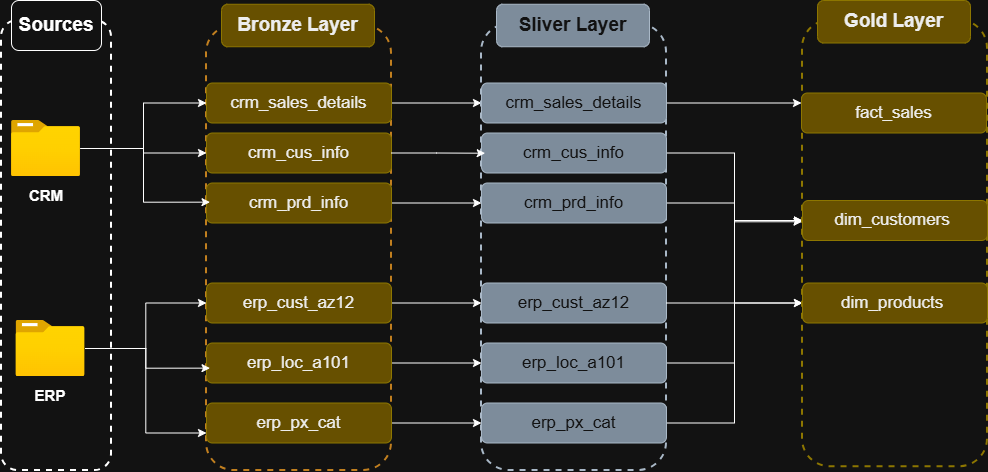

The diagram above was exported from draw.io. Its source (the exported page's mxGraphModel, read from the mxfile embedded in the PNG):
<mxGraphModel dx="1192" dy="642" grid="1" gridSize="10" guides="1" tooltips="1" connect="1" arrows="1" fold="1" page="1" pageScale="1" pageWidth="850" pageHeight="1100" math="0" shadow="0">
  <root>
    <mxCell id="0" />
    <mxCell id="1" parent="0" />
    <mxCell id="x2hTr5FzbAW4wyZhJgSq-1" parent="1" style="rounded=1;whiteSpace=wrap;html=1;fillColor=none;strokeWidth=2;dashed=1;" value="&lt;div&gt;&lt;span style=&quot;color: rgba(0, 0, 0, 0); font-family: monospace; font-size: 0px; text-align: start; white-space: nowrap;&quot;&gt;%3CmxGraphModel%3E%3Croot%3E%3CmxCell%20id%3D%220%22%2F%3E%3CmxCell%20id%3D%221%22%20parent%3D%220%22%2F%3E%3CmxCell%20id%3D%222%22%20parent%3D%221%22%20style%3D%22image%3Baspect%3Dfixed%3Bhtml%3D1%3Bpoints%3D%5B%5D%3Balign%3Dcenter%3BfontSize%3D12%3Bimage%3Dimg%2Flib%2Fazure2%2Fgeneral%2FFolder_Blank.svg%3B%22%20value%3D%22%22%20vertex%3D%221%22%3E%3CmxGeometry%20height%3D%2256.00000000000001%22%20width%3D%2269%22%20x%3D%2285.5%22%20y%3D%22230%22%20as%3D%22geometry%22%2F%3E%3C%2FmxCell%3E%3CmxCell%20id%3D%223%22%20parent%3D%221%22%20style%3D%22text%3Bhtml%3D1%3BwhiteSpace%3Dwrap%3BstrokeColor%3Dnone%3BfillColor%3Dnone%3Balign%3Dcenter%3BverticalAlign%3Dmiddle%3Brounded%3D0%3B%22%20value%3D%22%26lt%3Bb%26gt%3B%26lt%3Bfont%20style%3D%26quot%3Bfont-size%3A%2015px%3B%26quot%3B%26gt%3BCRM%26lt%3B%2Ffont%26gt%3B%26lt%3B%2Fb%26gt%3B%22%20vertex%3D%221%22%3E%3CmxGeometry%20height%3D%2230%22%20width%3D%2260%22%20x%3D%2290%22%20y%3D%22290%22%20as%3D%22geometry%22%2F%3E%3C%2FmxCell%3E%3C%2Froot%3E%3C%2FmxGraphModel%3E&lt;/span&gt;&lt;b&gt;&lt;font style=&quot;font-size: 17px;&quot;&gt;&lt;/font&gt;&lt;/b&gt;&lt;/div&gt;" vertex="1">
      <mxGeometry height="450" width="110" x="20" y="130" as="geometry" />
    </mxCell>
    <mxCell id="x2hTr5FzbAW4wyZhJgSq-2" parent="1" style="rounded=1;whiteSpace=wrap;html=1;fillColor=none;strokeWidth=2;dashed=1;fontColor=#000000;strokeColor=#BD7000;" value="" vertex="1">
      <mxGeometry height="445" width="185" x="225" y="135" as="geometry" />
    </mxCell>
    <mxCell id="x2hTr5FzbAW4wyZhJgSq-3" parent="1" style="rounded=1;whiteSpace=wrap;html=1;" value="&lt;font style=&quot;font-size: 19px;&quot;&gt;&lt;b style=&quot;&quot;&gt;Sources&lt;/b&gt;&lt;/font&gt;" vertex="1">
      <mxGeometry height="50" width="90" x="30" y="110" as="geometry" />
    </mxCell>
    <mxCell id="x2hTr5FzbAW4wyZhJgSq-4" edge="1" parent="1" source="x2hTr5FzbAW4wyZhJgSq-6" style="edgeStyle=orthogonalEdgeStyle;rounded=0;orthogonalLoop=1;jettySize=auto;html=1;" target="x2hTr5FzbAW4wyZhJgSq-15">
      <mxGeometry relative="1" as="geometry" />
    </mxCell>
    <mxCell id="x2hTr5FzbAW4wyZhJgSq-5" edge="1" parent="1" source="x2hTr5FzbAW4wyZhJgSq-6" style="edgeStyle=orthogonalEdgeStyle;rounded=0;orthogonalLoop=1;jettySize=auto;html=1;" target="x2hTr5FzbAW4wyZhJgSq-14">
      <mxGeometry relative="1" as="geometry" />
    </mxCell>
    <mxCell id="x2hTr5FzbAW4wyZhJgSq-6" parent="1" style="image;aspect=fixed;html=1;points=[];align=center;fontSize=12;image=img/lib/azure2/general/Folder_Blank.svg;" value="" vertex="1">
      <mxGeometry height="56.00000000000001" width="69" x="30" y="230" as="geometry" />
    </mxCell>
    <mxCell id="x2hTr5FzbAW4wyZhJgSq-7" parent="1" style="text;html=1;whiteSpace=wrap;strokeColor=none;fillColor=none;align=center;verticalAlign=middle;rounded=0;" value="&lt;b&gt;&lt;font style=&quot;font-size: 15px;&quot;&gt;CRM&lt;/font&gt;&lt;/b&gt;" vertex="1">
      <mxGeometry height="30" width="60" x="34.5" y="290" as="geometry" />
    </mxCell>
    <mxCell id="x2hTr5FzbAW4wyZhJgSq-8" edge="1" parent="1" source="x2hTr5FzbAW4wyZhJgSq-10" style="edgeStyle=orthogonalEdgeStyle;rounded=0;orthogonalLoop=1;jettySize=auto;html=1;" target="x2hTr5FzbAW4wyZhJgSq-17">
      <mxGeometry relative="1" as="geometry" />
    </mxCell>
    <mxCell id="x2hTr5FzbAW4wyZhJgSq-9" edge="1" parent="1" source="x2hTr5FzbAW4wyZhJgSq-10" style="edgeStyle=orthogonalEdgeStyle;rounded=0;orthogonalLoop=1;jettySize=auto;html=1;entryX=0;entryY=0.75;entryDx=0;entryDy=0;" target="x2hTr5FzbAW4wyZhJgSq-19">
      <mxGeometry relative="1" as="geometry" />
    </mxCell>
    <mxCell id="x2hTr5FzbAW4wyZhJgSq-10" parent="1" style="image;aspect=fixed;html=1;points=[];align=center;fontSize=12;image=img/lib/azure2/general/Folder_Blank.svg;" value="" vertex="1">
      <mxGeometry height="56.00000000000001" width="69" x="34.5" y="430" as="geometry" />
    </mxCell>
    <mxCell id="x2hTr5FzbAW4wyZhJgSq-11" parent="1" style="text;html=1;whiteSpace=wrap;strokeColor=none;fillColor=none;align=center;verticalAlign=middle;rounded=0;" value="&lt;span style=&quot;font-size: 15px;&quot;&gt;&lt;b&gt;ERP&lt;/b&gt;&lt;/span&gt;" vertex="1">
      <mxGeometry height="30" width="60" x="39" y="490" as="geometry" />
    </mxCell>
    <mxCell id="x2hTr5FzbAW4wyZhJgSq-12" edge="1" parent="1" source="x2hTr5FzbAW4wyZhJgSq-11" style="edgeStyle=orthogonalEdgeStyle;rounded=0;orthogonalLoop=1;jettySize=auto;html=1;exitX=0.5;exitY=1;exitDx=0;exitDy=0;" target="x2hTr5FzbAW4wyZhJgSq-11">
      <mxGeometry relative="1" as="geometry" />
    </mxCell>
    <mxCell id="x2hTr5FzbAW4wyZhJgSq-13" parent="1" style="rounded=1;whiteSpace=wrap;html=1;fillColor=#e3c800;strokeColor=#B09500;fontColor=#000000;" value="&lt;font style=&quot;font-size: 19px;&quot;&gt;&lt;b&gt;Bronze Layer&lt;/b&gt;&lt;/font&gt;" vertex="1">
      <mxGeometry height="42.5" width="153" x="240" y="113.75" as="geometry" />
    </mxCell>
    <mxCell id="x2hTr5FzbAW4wyZhJgSq-14" parent="1" style="rounded=1;whiteSpace=wrap;html=1;fillColor=#e3c800;strokeColor=#B09500;fontColor=#000000;" value="&lt;span style=&quot;font-size: 17px;&quot;&gt;crm_cus_info&lt;/span&gt;" vertex="1">
      <mxGeometry height="40" width="185" x="225" y="242.5" as="geometry" />
    </mxCell>
    <mxCell id="x2hTr5FzbAW4wyZhJgSq-56" edge="1" parent="1" source="x2hTr5FzbAW4wyZhJgSq-15" style="edgeStyle=orthogonalEdgeStyle;rounded=0;orthogonalLoop=1;jettySize=auto;html=1;exitX=1;exitY=0.5;exitDx=0;exitDy=0;entryX=0;entryY=0.5;entryDx=0;entryDy=0;" target="x2hTr5FzbAW4wyZhJgSq-41">
      <mxGeometry relative="1" as="geometry" />
    </mxCell>
    <mxCell id="x2hTr5FzbAW4wyZhJgSq-15" parent="1" style="rounded=1;whiteSpace=wrap;html=1;fillColor=#e3c800;strokeColor=#B09500;fontColor=#000000;" value="&lt;font style=&quot;font-size: 17px;&quot;&gt;crm_sales_details&lt;/font&gt;" vertex="1">
      <mxGeometry height="40" width="185" x="225" y="192.5" as="geometry" />
    </mxCell>
    <mxCell id="x2hTr5FzbAW4wyZhJgSq-58" edge="1" parent="1" source="x2hTr5FzbAW4wyZhJgSq-16" style="edgeStyle=orthogonalEdgeStyle;rounded=0;orthogonalLoop=1;jettySize=auto;html=1;" target="x2hTr5FzbAW4wyZhJgSq-42">
      <mxGeometry relative="1" as="geometry" />
    </mxCell>
    <mxCell id="x2hTr5FzbAW4wyZhJgSq-16" parent="1" style="rounded=1;whiteSpace=wrap;html=1;fillColor=#e3c800;strokeColor=#B09500;fontColor=#000000;" value="&lt;span style=&quot;font-size: 17px;&quot;&gt;crm_prd_info&lt;/span&gt;" vertex="1">
      <mxGeometry height="40" width="185" x="225" y="292.5" as="geometry" />
    </mxCell>
    <mxCell id="x2hTr5FzbAW4wyZhJgSq-59" edge="1" parent="1" source="x2hTr5FzbAW4wyZhJgSq-17" style="edgeStyle=orthogonalEdgeStyle;rounded=0;orthogonalLoop=1;jettySize=auto;html=1;" target="x2hTr5FzbAW4wyZhJgSq-43">
      <mxGeometry relative="1" as="geometry" />
    </mxCell>
    <mxCell id="x2hTr5FzbAW4wyZhJgSq-17" parent="1" style="rounded=1;whiteSpace=wrap;html=1;fillColor=#e3c800;strokeColor=#B09500;fontColor=#000000;" value="&lt;span style=&quot;font-size: 17px;&quot;&gt;erp_cust_az12&lt;/span&gt;" vertex="1">
      <mxGeometry height="40" width="185" x="225" y="392.5" as="geometry" />
    </mxCell>
    <mxCell id="x2hTr5FzbAW4wyZhJgSq-60" edge="1" parent="1" source="x2hTr5FzbAW4wyZhJgSq-18" style="edgeStyle=orthogonalEdgeStyle;rounded=0;orthogonalLoop=1;jettySize=auto;html=1;" target="x2hTr5FzbAW4wyZhJgSq-44">
      <mxGeometry relative="1" as="geometry" />
    </mxCell>
    <mxCell id="x2hTr5FzbAW4wyZhJgSq-18" parent="1" style="rounded=1;whiteSpace=wrap;html=1;fillColor=#e3c800;strokeColor=#B09500;fontColor=#000000;" value="&lt;span style=&quot;font-size: 17px;&quot;&gt;erp_loc_a101&lt;/span&gt;" vertex="1">
      <mxGeometry height="40" width="185" x="225" y="452.5" as="geometry" />
    </mxCell>
    <mxCell id="x2hTr5FzbAW4wyZhJgSq-61" edge="1" parent="1" source="x2hTr5FzbAW4wyZhJgSq-19" style="edgeStyle=orthogonalEdgeStyle;rounded=0;orthogonalLoop=1;jettySize=auto;html=1;" target="x2hTr5FzbAW4wyZhJgSq-45">
      <mxGeometry relative="1" as="geometry" />
    </mxCell>
    <mxCell id="x2hTr5FzbAW4wyZhJgSq-19" parent="1" style="rounded=1;whiteSpace=wrap;html=1;fillColor=#e3c800;strokeColor=#B09500;fontColor=#000000;" value="&lt;span style=&quot;font-size: 17px;&quot;&gt;erp_px_cat&lt;/span&gt;" vertex="1">
      <mxGeometry height="40" width="185" x="225" y="512.5" as="geometry" />
    </mxCell>
    <mxCell id="x2hTr5FzbAW4wyZhJgSq-20" edge="1" parent="1" source="x2hTr5FzbAW4wyZhJgSq-6" style="edgeStyle=orthogonalEdgeStyle;rounded=0;orthogonalLoop=1;jettySize=auto;html=1;entryX=0.019;entryY=0.397;entryDx=0;entryDy=0;entryPerimeter=0;" target="x2hTr5FzbAW4wyZhJgSq-2">
      <mxGeometry relative="1" as="geometry" />
    </mxCell>
    <mxCell id="x2hTr5FzbAW4wyZhJgSq-21" edge="1" parent="1" source="x2hTr5FzbAW4wyZhJgSq-10" style="edgeStyle=orthogonalEdgeStyle;rounded=0;orthogonalLoop=1;jettySize=auto;html=1;entryX=0.019;entryY=0.77;entryDx=0;entryDy=0;entryPerimeter=0;" target="x2hTr5FzbAW4wyZhJgSq-2">
      <mxGeometry relative="1" as="geometry" />
    </mxCell>
    <mxCell id="x2hTr5FzbAW4wyZhJgSq-38" parent="1" style="rounded=1;whiteSpace=wrap;html=1;fillColor=none;strokeWidth=2;dashed=1;strokeColor=#314354;fontColor=#ffffff;" value="س" vertex="1">
      <mxGeometry height="446.25" width="185" x="500" y="133.75" as="geometry" />
    </mxCell>
    <mxCell id="x2hTr5FzbAW4wyZhJgSq-39" parent="1" style="rounded=1;whiteSpace=wrap;html=1;fillColor=#647687;strokeColor=#314354;fontColor=#ffffff;" value="&lt;font style=&quot;font-size: 19px;&quot;&gt;&lt;b&gt;Sliver Layer&lt;/b&gt;&lt;/font&gt;" vertex="1">
      <mxGeometry height="42.5" width="153" x="515" y="113.75" as="geometry" />
    </mxCell>
    <mxCell id="x2hTr5FzbAW4wyZhJgSq-68" edge="1" parent="1" source="x2hTr5FzbAW4wyZhJgSq-40" style="edgeStyle=orthogonalEdgeStyle;rounded=0;orthogonalLoop=1;jettySize=auto;html=1;entryX=0;entryY=0.5;entryDx=0;entryDy=0;" target="x2hTr5FzbAW4wyZhJgSq-52">
      <mxGeometry relative="1" as="geometry" />
    </mxCell>
    <mxCell id="x2hTr5FzbAW4wyZhJgSq-40" parent="1" style="rounded=1;whiteSpace=wrap;html=1;fillColor=#647687;strokeColor=#314354;fontColor=#ffffff;" value="&lt;span style=&quot;font-size: 17px;&quot;&gt;crm_cus_info&lt;/span&gt;" vertex="1">
      <mxGeometry height="40" width="185" x="500" y="242.5" as="geometry" />
    </mxCell>
    <mxCell id="x2hTr5FzbAW4wyZhJgSq-62" edge="1" parent="1" source="x2hTr5FzbAW4wyZhJgSq-41" style="edgeStyle=orthogonalEdgeStyle;rounded=0;orthogonalLoop=1;jettySize=auto;html=1;entryX=0;entryY=0.25;entryDx=0;entryDy=0;" target="x2hTr5FzbAW4wyZhJgSq-48">
      <mxGeometry relative="1" as="geometry" />
    </mxCell>
    <mxCell id="x2hTr5FzbAW4wyZhJgSq-41" parent="1" style="rounded=1;whiteSpace=wrap;html=1;fillColor=#647687;strokeColor=#314354;fontColor=#ffffff;" value="&lt;font style=&quot;font-size: 17px;&quot;&gt;crm_sales_details&lt;/font&gt;" vertex="1">
      <mxGeometry height="40" width="185" x="500" y="192.5" as="geometry" />
    </mxCell>
    <mxCell id="x2hTr5FzbAW4wyZhJgSq-70" edge="1" parent="1" source="x2hTr5FzbAW4wyZhJgSq-42" style="edgeStyle=orthogonalEdgeStyle;rounded=0;orthogonalLoop=1;jettySize=auto;html=1;entryX=0;entryY=0.5;entryDx=0;entryDy=0;" target="x2hTr5FzbAW4wyZhJgSq-53">
      <mxGeometry relative="1" as="geometry" />
    </mxCell>
    <mxCell id="x2hTr5FzbAW4wyZhJgSq-42" parent="1" style="rounded=1;whiteSpace=wrap;html=1;fillColor=#647687;strokeColor=#314354;fontColor=#ffffff;" value="&lt;span style=&quot;font-size: 17px;&quot;&gt;crm_prd_info&lt;/span&gt;" vertex="1">
      <mxGeometry height="40" width="185" x="500" y="292.5" as="geometry" />
    </mxCell>
    <mxCell id="x2hTr5FzbAW4wyZhJgSq-43" parent="1" style="rounded=1;whiteSpace=wrap;html=1;fillColor=#647687;strokeColor=#314354;fontColor=#ffffff;" value="&lt;span style=&quot;font-size: 17px;&quot;&gt;erp_cust_az12&lt;/span&gt;" vertex="1">
      <mxGeometry height="40" width="185" x="500" y="392.5" as="geometry" />
    </mxCell>
    <mxCell id="x2hTr5FzbAW4wyZhJgSq-72" edge="1" parent="1" source="x2hTr5FzbAW4wyZhJgSq-44" style="edgeStyle=orthogonalEdgeStyle;rounded=0;orthogonalLoop=1;jettySize=auto;html=1;entryX=0;entryY=0.5;entryDx=0;entryDy=0;" target="x2hTr5FzbAW4wyZhJgSq-52">
      <mxGeometry relative="1" as="geometry" />
    </mxCell>
    <mxCell id="x2hTr5FzbAW4wyZhJgSq-44" parent="1" style="rounded=1;whiteSpace=wrap;html=1;fillColor=#647687;strokeColor=#314354;fontColor=#ffffff;" value="&lt;span style=&quot;font-size: 17px;&quot;&gt;erp_loc_a101&lt;/span&gt;" vertex="1">
      <mxGeometry height="40" width="185" x="500" y="452.5" as="geometry" />
    </mxCell>
    <mxCell id="x2hTr5FzbAW4wyZhJgSq-73" edge="1" parent="1" source="x2hTr5FzbAW4wyZhJgSq-45" style="edgeStyle=orthogonalEdgeStyle;rounded=0;orthogonalLoop=1;jettySize=auto;html=1;entryX=0;entryY=0.5;entryDx=0;entryDy=0;" target="x2hTr5FzbAW4wyZhJgSq-53">
      <mxGeometry relative="1" as="geometry" />
    </mxCell>
    <mxCell id="x2hTr5FzbAW4wyZhJgSq-45" parent="1" style="rounded=1;whiteSpace=wrap;html=1;fillColor=#647687;strokeColor=#314354;fontColor=#ffffff;" value="&lt;span style=&quot;font-size: 17px;&quot;&gt;erp_px_cat&lt;/span&gt;" vertex="1">
      <mxGeometry height="40" width="185" x="500" y="512.5" as="geometry" />
    </mxCell>
    <mxCell id="x2hTr5FzbAW4wyZhJgSq-46" parent="1" style="rounded=1;whiteSpace=wrap;html=1;fillColor=none;strokeWidth=2;dashed=1;strokeColor=#B09500;fontColor=#000000;" value="" vertex="1">
      <mxGeometry height="446.25" width="185" x="821" y="130" as="geometry" />
    </mxCell>
    <mxCell id="x2hTr5FzbAW4wyZhJgSq-47" parent="1" style="rounded=1;whiteSpace=wrap;html=1;fillColor=#e3c800;strokeColor=#B09500;fontColor=#000000;" value="&lt;span style=&quot;font-size: 19px;&quot;&gt;&lt;b&gt;Gold Layer&lt;/b&gt;&lt;/span&gt;" vertex="1">
      <mxGeometry height="42.5" width="153" x="836" y="110" as="geometry" />
    </mxCell>
    <mxCell id="x2hTr5FzbAW4wyZhJgSq-48" parent="1" style="rounded=1;whiteSpace=wrap;html=1;fillColor=#e3c800;strokeColor=#B09500;fontColor=#000000;" value="&lt;span style=&quot;font-size: 17px;&quot;&gt;fact_sales&lt;/span&gt;" vertex="1">
      <mxGeometry height="40" width="185" x="820" y="202.5" as="geometry" />
    </mxCell>
    <mxCell id="x2hTr5FzbAW4wyZhJgSq-52" parent="1" style="rounded=1;whiteSpace=wrap;html=1;fillColor=#e3c800;strokeColor=#B09500;fontColor=#000000;" value="&lt;span style=&quot;font-size: 17px;&quot;&gt;dim_customers&amp;nbsp;&lt;/span&gt;" vertex="1">
      <mxGeometry height="40" width="185" x="821" y="310" as="geometry" />
    </mxCell>
    <mxCell id="x2hTr5FzbAW4wyZhJgSq-53" parent="1" style="rounded=1;whiteSpace=wrap;html=1;fillColor=#e3c800;strokeColor=#B09500;fontColor=#000000;" value="&lt;span style=&quot;font-size: 17px;&quot;&gt;dim_products&amp;nbsp;&lt;/span&gt;" vertex="1">
      <mxGeometry height="40" width="185" x="821" y="392.5" as="geometry" />
    </mxCell>
    <mxCell id="x2hTr5FzbAW4wyZhJgSq-57" edge="1" parent="1" source="x2hTr5FzbAW4wyZhJgSq-14" style="edgeStyle=orthogonalEdgeStyle;rounded=0;orthogonalLoop=1;jettySize=auto;html=1;entryX=0.02;entryY=0.289;entryDx=0;entryDy=0;entryPerimeter=0;" target="x2hTr5FzbAW4wyZhJgSq-38">
      <mxGeometry relative="1" as="geometry" />
    </mxCell>
    <mxCell id="x2hTr5FzbAW4wyZhJgSq-71" edge="1" parent="1" source="x2hTr5FzbAW4wyZhJgSq-43" style="edgeStyle=orthogonalEdgeStyle;rounded=0;orthogonalLoop=1;jettySize=auto;html=1;entryX=-0.003;entryY=0.451;entryDx=0;entryDy=0;entryPerimeter=0;" target="x2hTr5FzbAW4wyZhJgSq-46">
      <mxGeometry relative="1" as="geometry" />
    </mxCell>
  </root>
</mxGraphModel>